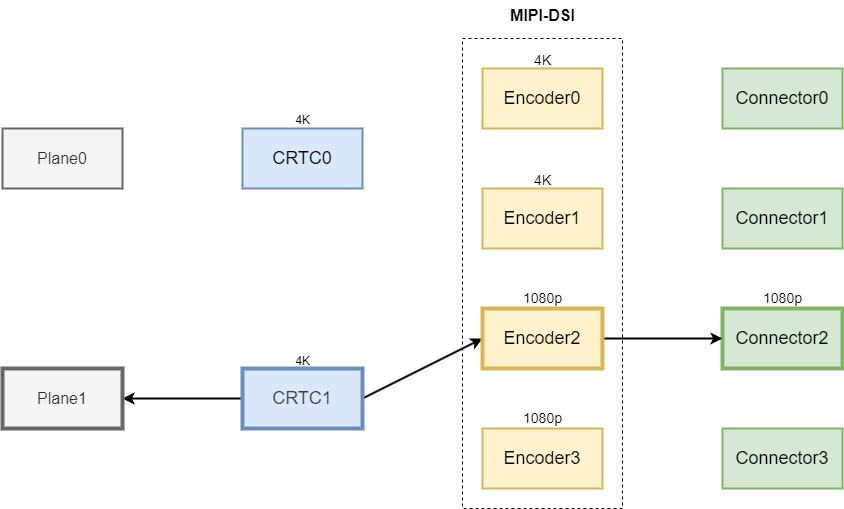

The diagram above was exported from draw.io. Its source (the exported page's mxGraphModel, read from the mxfile embedded in the PNG):
<mxGraphModel dx="1742" dy="787" grid="1" gridSize="10" guides="1" tooltips="1" connect="1" arrows="1" fold="1" page="1" pageScale="1" pageWidth="850" pageHeight="1100" background="#ffffff" math="0" shadow="0">
  <root>
    <mxCell id="0" />
    <mxCell id="1" parent="0" />
    <mxCell id="2" value="&lt;font style=&quot;font-size: 18px;&quot;&gt;CRTC0&lt;/font&gt;" style="rounded=0;whiteSpace=wrap;html=1;fillColor=#dae8fc;strokeColor=#6c8ebf;strokeWidth=2;" parent="1" vertex="1">
      <mxGeometry x="160" y="190" width="120" height="60" as="geometry" />
    </mxCell>
    <mxCell id="20" style="edgeStyle=none;html=1;exitX=0;exitY=0.5;exitDx=0;exitDy=0;strokeWidth=2;" parent="1" source="3" target="5" edge="1">
      <mxGeometry relative="1" as="geometry" />
    </mxCell>
    <mxCell id="23" style="edgeStyle=none;html=1;exitX=1;exitY=0.5;exitDx=0;exitDy=0;entryX=0;entryY=0.5;entryDx=0;entryDy=0;strokeWidth=2;" parent="1" source="3" target="14" edge="1">
      <mxGeometry relative="1" as="geometry" />
    </mxCell>
    <mxCell id="3" value="&lt;span style=&quot;color: rgb(63, 63, 63); font-size: 18px;&quot;&gt;CRTC1&lt;/span&gt;" style="rounded=0;whiteSpace=wrap;html=1;fillColor=#dae8fc;strokeColor=#6c8ebf;strokeWidth=4;" parent="1" vertex="1">
      <mxGeometry x="160" y="430" width="120" height="60" as="geometry" />
    </mxCell>
    <mxCell id="4" value="&lt;font style=&quot;font-size: 16px;&quot;&gt;Plane0&lt;/font&gt;" style="rounded=0;whiteSpace=wrap;html=1;fillColor=#f5f5f5;fontColor=#333333;strokeColor=#666666;strokeWidth=2;" parent="1" vertex="1">
      <mxGeometry x="-80" y="190" width="120" height="60" as="geometry" />
    </mxCell>
    <mxCell id="5" value="&lt;font style=&quot;font-size: 16px;&quot;&gt;Plane1&lt;/font&gt;" style="rounded=0;whiteSpace=wrap;html=1;fillColor=#f5f5f5;fontColor=#333333;strokeColor=#666666;strokeWidth=4;" parent="1" vertex="1">
      <mxGeometry x="-80" y="430" width="120" height="60" as="geometry" />
    </mxCell>
    <mxCell id="6" value="&lt;font style=&quot;font-size: 18px;&quot;&gt;Connector0&lt;/font&gt;" style="rounded=0;whiteSpace=wrap;html=1;fillColor=#d5e8d4;strokeColor=#82b366;strokeWidth=2;" parent="1" vertex="1">
      <mxGeometry x="640" y="130" width="120" height="60" as="geometry" />
    </mxCell>
    <mxCell id="7" value="&lt;font style=&quot;font-size: 18px;&quot;&gt;Connector1&lt;/font&gt;" style="rounded=0;whiteSpace=wrap;html=1;fillColor=#d5e8d4;strokeColor=#82b366;strokeWidth=2;" parent="1" vertex="1">
      <mxGeometry x="640" y="250" width="120" height="60" as="geometry" />
    </mxCell>
    <mxCell id="8" value="&lt;font style=&quot;font-size: 18px;&quot;&gt;Connector2&lt;/font&gt;" style="rounded=0;whiteSpace=wrap;html=1;fillColor=#d5e8d4;strokeColor=#82b366;strokeWidth=4;" parent="1" vertex="1">
      <mxGeometry x="640" y="370" width="120" height="60" as="geometry" />
    </mxCell>
    <mxCell id="9" value="&lt;font style=&quot;font-size: 18px;&quot;&gt;Connector3&lt;/font&gt;" style="rounded=0;whiteSpace=wrap;html=1;fillColor=#d5e8d4;strokeColor=#82b366;strokeWidth=2;" parent="1" vertex="1">
      <mxGeometry x="640" y="490" width="120" height="60" as="geometry" />
    </mxCell>
    <mxCell id="10" value="" style="rounded=0;whiteSpace=wrap;html=1;fillColor=none;dashed=1;" parent="1" vertex="1">
      <mxGeometry x="380" y="100" width="160" height="470" as="geometry" />
    </mxCell>
    <mxCell id="11" value="&lt;font style=&quot;font-size: 16px;&quot;&gt;&lt;b&gt;MIPI-DSI&lt;/b&gt;&lt;/font&gt;" style="text;html=1;align=center;verticalAlign=middle;resizable=0;points=[];autosize=1;strokeColor=none;fillColor=none;" parent="1" vertex="1">
      <mxGeometry x="415" y="62" width="90" height="30" as="geometry" />
    </mxCell>
    <mxCell id="12" value="&lt;font style=&quot;font-size: 18px;&quot;&gt;Encoder0&lt;/font&gt;" style="rounded=0;whiteSpace=wrap;html=1;fillColor=#fff2cc;strokeColor=#d6b656;strokeWidth=2;" parent="1" vertex="1">
      <mxGeometry x="400" y="130" width="120" height="60" as="geometry" />
    </mxCell>
    <mxCell id="13" value="&lt;font style=&quot;font-size: 18px;&quot;&gt;Encoder1&lt;/font&gt;" style="rounded=0;whiteSpace=wrap;html=1;fillColor=#fff2cc;strokeColor=#d6b656;strokeWidth=2;" parent="1" vertex="1">
      <mxGeometry x="400" y="250" width="120" height="60" as="geometry" />
    </mxCell>
    <mxCell id="24" style="edgeStyle=none;html=1;exitX=1;exitY=0.5;exitDx=0;exitDy=0;strokeWidth=2;" parent="1" source="14" target="8" edge="1">
      <mxGeometry relative="1" as="geometry" />
    </mxCell>
    <mxCell id="14" value="&lt;font style=&quot;font-size: 18px;&quot;&gt;Encoder2&lt;/font&gt;" style="rounded=0;whiteSpace=wrap;html=1;fillColor=#fff2cc;strokeColor=#d6b656;strokeWidth=4;" parent="1" vertex="1">
      <mxGeometry x="400" y="370" width="120" height="60" as="geometry" />
    </mxCell>
    <mxCell id="15" value="&lt;font style=&quot;font-size: 18px;&quot;&gt;Encoder3&lt;/font&gt;" style="rounded=0;whiteSpace=wrap;html=1;fillColor=#fff2cc;strokeColor=#d6b656;strokeWidth=2;" parent="1" vertex="1">
      <mxGeometry x="400" y="490" width="120" height="60" as="geometry" />
    </mxCell>
    <mxCell id="16" value="&lt;font style=&quot;font-size: 14px;&quot;&gt;1080p&lt;/font&gt;" style="text;html=1;align=center;verticalAlign=middle;resizable=0;points=[];autosize=1;strokeColor=none;fillColor=none;" parent="1" vertex="1">
      <mxGeometry x="430" y="465" width="60" height="30" as="geometry" />
    </mxCell>
    <mxCell id="17" value="&lt;font style=&quot;font-size: 14px;&quot;&gt;1080p&lt;/font&gt;" style="text;html=1;align=center;verticalAlign=middle;resizable=0;points=[];autosize=1;strokeColor=none;fillColor=none;strokeWidth=2;" parent="1" vertex="1">
      <mxGeometry x="430" y="345" width="60" height="30" as="geometry" />
    </mxCell>
    <mxCell id="18" value="&lt;font style=&quot;font-size: 14px;&quot;&gt;4K&lt;/font&gt;" style="text;html=1;align=center;verticalAlign=middle;resizable=0;points=[];autosize=1;strokeColor=none;fillColor=none;strokeWidth=2;" parent="1" vertex="1">
      <mxGeometry x="440" y="107" width="40" height="30" as="geometry" />
    </mxCell>
    <mxCell id="19" value="&lt;font style=&quot;font-size: 14px;&quot;&gt;4K&lt;/font&gt;" style="text;html=1;align=center;verticalAlign=middle;resizable=0;points=[];autosize=1;strokeColor=none;fillColor=none;strokeWidth=2;" parent="1" vertex="1">
      <mxGeometry x="440" y="227" width="40" height="30" as="geometry" />
    </mxCell>
    <mxCell id="25" value="&lt;font style=&quot;font-size: 14px;&quot;&gt;1080p&lt;/font&gt;" style="text;html=1;align=center;verticalAlign=middle;resizable=0;points=[];autosize=1;strokeColor=none;fillColor=none;strokeWidth=2;rounded=0;glass=0;shadow=0;absoluteArcSize=0;opacity=10;" parent="1" vertex="1">
      <mxGeometry x="670" y="345" width="60" height="30" as="geometry" />
    </mxCell>
    <mxCell id="26" value="4K" style="text;html=1;align=center;verticalAlign=middle;resizable=0;points=[];autosize=1;strokeColor=none;fillColor=none;" parent="1" vertex="1">
      <mxGeometry x="200" y="408" width="40" height="30" as="geometry" />
    </mxCell>
    <mxCell id="27" value="4K" style="text;html=1;align=center;verticalAlign=middle;resizable=0;points=[];autosize=1;strokeColor=none;fillColor=none;" parent="1" vertex="1">
      <mxGeometry x="200" y="167" width="40" height="30" as="geometry" />
    </mxCell>
  </root>
</mxGraphModel>